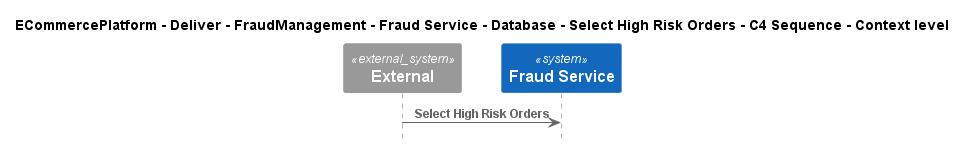

The diagram above was rendered by PlantUML. Its source (embedded in the PNG):
@startuml
!include ..\..\..\..\..\..\..\..\..\.c4s\C4_Sequence.puml

title ECommercePlatform - Deliver - FraudManagement - Fraud Service - Database - Select High Risk Orders - C4 Sequence - Context level

System_Ext(C4InterFlow.SoftwareSystems.ExternalSystem, "External", "")
System(ECommercePlatform.Deliver.FraudManagement.SoftwareSystems.FraudService, "Fraud Service", "")

Rel(C4InterFlow.SoftwareSystems.ExternalSystem, ECommercePlatform.Deliver.FraudManagement.SoftwareSystems.FraudService, "Select High Risk Orders")


@enduml